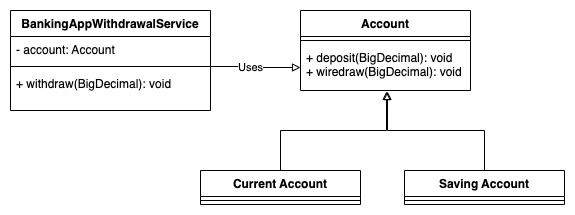

The diagram above was exported from draw.io. Its source (the exported page's mxGraphModel, read from the mxfile embedded in the PNG):
<mxGraphModel dx="1647" dy="899" grid="1" gridSize="10" guides="1" tooltips="1" connect="1" arrows="1" fold="1" page="1" pageScale="1" pageWidth="827" pageHeight="1169" math="0" shadow="0">
  <root>
    <mxCell id="0" />
    <mxCell id="1" parent="0" />
    <mxCell id="ry76ulVrzX67cBUviRX--1" value="Account" style="swimlane;fontStyle=1;align=center;verticalAlign=top;childLayout=stackLayout;horizontal=1;startSize=26;horizontalStack=0;resizeParent=1;resizeParentMax=0;resizeLast=0;collapsible=1;marginBottom=0;" vertex="1" parent="1">
      <mxGeometry x="350" y="40" width="170" height="80" as="geometry" />
    </mxCell>
    <mxCell id="ry76ulVrzX67cBUviRX--3" value="" style="line;strokeWidth=1;fillColor=none;align=left;verticalAlign=middle;spacingTop=-1;spacingLeft=3;spacingRight=3;rotatable=0;labelPosition=right;points=[];portConstraint=eastwest;" vertex="1" parent="ry76ulVrzX67cBUviRX--1">
      <mxGeometry y="26" width="170" height="8" as="geometry" />
    </mxCell>
    <mxCell id="ry76ulVrzX67cBUviRX--4" value="+ deposit(BigDecimal): void&#10;+ wiredraw(BigDecimal): void" style="text;strokeColor=none;fillColor=none;align=left;verticalAlign=top;spacingLeft=4;spacingRight=4;overflow=hidden;rotatable=0;points=[[0,0.5],[1,0.5]];portConstraint=eastwest;" vertex="1" parent="ry76ulVrzX67cBUviRX--1">
      <mxGeometry y="34" width="170" height="46" as="geometry" />
    </mxCell>
    <mxCell id="ry76ulVrzX67cBUviRX--9" style="edgeStyle=orthogonalEdgeStyle;rounded=0;orthogonalLoop=1;jettySize=auto;html=1;entryX=0.506;entryY=1.022;entryDx=0;entryDy=0;entryPerimeter=0;strokeColor=default;endArrow=block;endFill=0;" edge="1" parent="1" source="ry76ulVrzX67cBUviRX--5" target="ry76ulVrzX67cBUviRX--4">
      <mxGeometry relative="1" as="geometry" />
    </mxCell>
    <mxCell id="ry76ulVrzX67cBUviRX--5" value="Current Account" style="swimlane;fontStyle=1;align=center;verticalAlign=top;childLayout=stackLayout;horizontal=1;startSize=26;horizontalStack=0;resizeParent=1;resizeParentMax=0;resizeLast=0;collapsible=1;marginBottom=0;" vertex="1" parent="1">
      <mxGeometry x="250" y="200" width="160" height="34" as="geometry" />
    </mxCell>
    <mxCell id="ry76ulVrzX67cBUviRX--7" value="" style="line;strokeWidth=1;fillColor=none;align=left;verticalAlign=middle;spacingTop=-1;spacingLeft=3;spacingRight=3;rotatable=0;labelPosition=right;points=[];portConstraint=eastwest;" vertex="1" parent="ry76ulVrzX67cBUviRX--5">
      <mxGeometry y="26" width="160" height="8" as="geometry" />
    </mxCell>
    <mxCell id="ry76ulVrzX67cBUviRX--16" style="edgeStyle=orthogonalEdgeStyle;rounded=0;orthogonalLoop=1;jettySize=auto;html=1;entryX=0.512;entryY=1.022;entryDx=0;entryDy=0;entryPerimeter=0;endArrow=block;endFill=0;strokeColor=default;" edge="1" parent="1" source="ry76ulVrzX67cBUviRX--10" target="ry76ulVrzX67cBUviRX--4">
      <mxGeometry relative="1" as="geometry" />
    </mxCell>
    <mxCell id="ry76ulVrzX67cBUviRX--10" value="Saving Account" style="swimlane;fontStyle=1;align=center;verticalAlign=top;childLayout=stackLayout;horizontal=1;startSize=26;horizontalStack=0;resizeParent=1;resizeParentMax=0;resizeLast=0;collapsible=1;marginBottom=0;" vertex="1" parent="1">
      <mxGeometry x="454" y="200" width="160" height="34" as="geometry" />
    </mxCell>
    <mxCell id="ry76ulVrzX67cBUviRX--11" value="" style="line;strokeWidth=1;fillColor=none;align=left;verticalAlign=middle;spacingTop=-1;spacingLeft=3;spacingRight=3;rotatable=0;labelPosition=right;points=[];portConstraint=eastwest;" vertex="1" parent="ry76ulVrzX67cBUviRX--10">
      <mxGeometry y="26" width="160" height="8" as="geometry" />
    </mxCell>
    <mxCell id="ry76ulVrzX67cBUviRX--17" value="BankingAppWithdrawalService" style="swimlane;fontStyle=1;align=center;verticalAlign=top;childLayout=stackLayout;horizontal=1;startSize=26;horizontalStack=0;resizeParent=1;resizeParentMax=0;resizeLast=0;collapsible=1;marginBottom=0;" vertex="1" parent="1">
      <mxGeometry x="60" y="40" width="200" height="100" as="geometry" />
    </mxCell>
    <mxCell id="ry76ulVrzX67cBUviRX--18" value="- account: Account" style="text;strokeColor=none;fillColor=none;align=left;verticalAlign=top;spacingLeft=4;spacingRight=4;overflow=hidden;rotatable=0;points=[[0,0.5],[1,0.5]];portConstraint=eastwest;" vertex="1" parent="ry76ulVrzX67cBUviRX--17">
      <mxGeometry y="26" width="200" height="26" as="geometry" />
    </mxCell>
    <mxCell id="ry76ulVrzX67cBUviRX--19" value="" style="line;strokeWidth=1;fillColor=none;align=left;verticalAlign=middle;spacingTop=-1;spacingLeft=3;spacingRight=3;rotatable=0;labelPosition=right;points=[];portConstraint=eastwest;" vertex="1" parent="ry76ulVrzX67cBUviRX--17">
      <mxGeometry y="52" width="200" height="8" as="geometry" />
    </mxCell>
    <mxCell id="ry76ulVrzX67cBUviRX--20" value="+ withdraw(BigDecimal): void" style="text;strokeColor=none;fillColor=none;align=left;verticalAlign=top;spacingLeft=4;spacingRight=4;overflow=hidden;rotatable=0;points=[[0,0.5],[1,0.5]];portConstraint=eastwest;" vertex="1" parent="ry76ulVrzX67cBUviRX--17">
      <mxGeometry y="60" width="200" height="40" as="geometry" />
    </mxCell>
    <mxCell id="ry76ulVrzX67cBUviRX--23" style="edgeStyle=orthogonalEdgeStyle;rounded=0;orthogonalLoop=1;jettySize=auto;html=1;entryX=0;entryY=0.5;entryDx=0;entryDy=0;endArrow=block;endFill=0;strokeColor=default;" edge="1" parent="1" source="ry76ulVrzX67cBUviRX--19" target="ry76ulVrzX67cBUviRX--4">
      <mxGeometry relative="1" as="geometry" />
    </mxCell>
    <mxCell id="ry76ulVrzX67cBUviRX--24" value="Uses" style="edgeLabel;html=1;align=center;verticalAlign=middle;resizable=0;points=[];" vertex="1" connectable="0" parent="ry76ulVrzX67cBUviRX--23">
      <mxGeometry x="-0.1381" relative="1" as="geometry">
        <mxPoint as="offset" />
      </mxGeometry>
    </mxCell>
  </root>
</mxGraphModel>